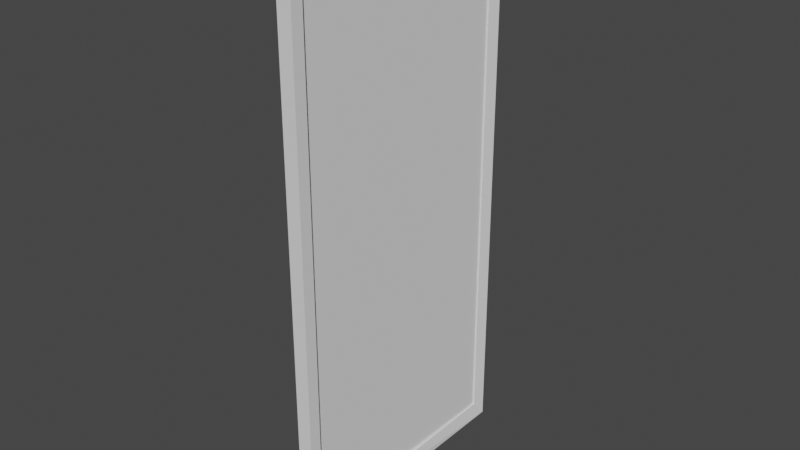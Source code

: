 # Source: door1.blend  (saved by Blender 3.1.7; exported with 4.5.12 LTS)
import bpy
from mathutils import Matrix  # noqa: F401  (used for matrix-valued properties, if any)

bpy.ops.wm.read_factory_settings(use_empty=True)
scene = bpy.context.scene
scene.name = 'Scene'

# ---- collections
col_collection = bpy.data.collections.new('Collection'); scene.collection.children.link(col_collection)

# ---- world
world_world = bpy.data.worlds.new('World'); scene.world = world_world
world_world.use_nodes = True; world_world.node_tree.nodes.clear()
_N = world_world.node_tree.nodes; _L = world_world.node_tree.links
n0 = _N.new('ShaderNodeOutputWorld'); n0.name = 'World Output'; n0.location = (300, 300)
n1 = _N.new('ShaderNodeBackground'); n1.name = 'Background'; n1.location = (10, 300)
n1.inputs[0].default_value = (0.05088, 0.05088, 0.05088, 1.0)
_L.new(n1.outputs[0], n0.inputs[0])
n0.is_active_output = True
world_world.color = (0.05088, 0.05088, 0.05088)
world_world.use_sun_shadow = False
world_world.sun_shadow_jitter_overblur = 0.0

# ---- meshes
me_cube = bpy.data.meshes.new('Cube')
me_cube.from_pydata([(-0.1789, -0.4539, -0.472), (-0.1789, -0.4539, 0.472), (-0.1789, 0.4539, -0.472), (-0.1789, 0.4539, 0.472), (0.1811, -0.4539, -0.472), (0.1811, -0.4539, 0.472), (0.1811, 0.4539, -0.472), (0.1811, 0.4539, 0.472), (-0.5, 0.5, -0.5), (-0.5, -0.5, -0.5), (-0.5, -0.5, 0.5), (-0.5, 0.5, 0.5), (0.5, 0.5, 0.5), (0.5, 0.5, -0.5), (0.5, -0.5, -0.5), (0.5, -0.5, 0.5), (-0.5, 0.4539, -0.472), (-0.5, -0.4539, -0.472), (-0.5, -0.4539, 0.472), (-0.5, 0.4539, 0.472), (0.3011, 0.4539, 0.472), (0.3011, 0.4539, -0.472), (0.5, -0.4539, -0.472), (0.5, -0.4539, 0.472), (-0.1789, 0.348, -0.472), (-0.1789, 0.358, -0.472), (-0.1789, 0.2471, -0.472), (-0.1789, 0.2571, -0.472), (-0.1789, 0.1463, -0.472), (-0.1789, 0.1563, -0.472), (-0.1789, 0.04543, -0.472), (-0.1789, 0.05543, -0.472), (-0.1789, -0.05543, -0.472), (-0.1789, -0.04543, -0.472), (-0.1789, -0.1563, -0.472), (-0.1789, -0.1463, -0.472), (-0.1789, -0.2571, -0.472), (-0.1789, -0.2471, -0.472), (-0.1789, -0.358, -0.472), (-0.1789, -0.348, -0.472), (-0.1789, -0.348, 0.472), (-0.1789, -0.358, 0.472), (-0.1789, -0.2471, 0.472), (-0.1789, -0.2571, 0.472), (-0.1789, -0.1463, 0.472), (-0.1789, -0.1563, 0.472), (-0.1789, -0.04543, 0.472), (-0.1789, -0.05543, 0.472), (-0.1789, 0.05543, 0.472), (-0.1789, 0.04543, 0.472), (-0.1789, 0.1563, 0.472), (-0.1789, 0.1463, 0.472), (-0.1789, 0.2571, 0.472), (-0.1789, 0.2471, 0.472), (-0.1789, 0.358, 0.472), (-0.1789, 0.348, 0.472), (0.1811, -0.348, -0.472), (0.1811, -0.358, -0.472), (0.1811, -0.2471, -0.472), (0.1811, -0.2571, -0.472), (0.1811, -0.1463, -0.472), (0.1811, -0.1563, -0.472), (0.1811, -0.04543, -0.472), (0.1811, -0.05543, -0.472), (0.1811, 0.05543, -0.472), (0.1811, 0.04543, -0.472), (0.1811, 0.1563, -0.472), (0.1811, 0.1463, -0.472), (0.1811, 0.2571, -0.472), (0.1811, 0.2471, -0.472), (0.1811, 0.348, -0.472), (0.1811, 0.348, 0.472), (0.1811, 0.358, 0.472), (0.1811, 0.2471, 0.472), (0.1811, 0.2571, 0.472), (0.1811, 0.1463, 0.472), (0.1811, 0.1563, 0.472), (0.1811, 0.04543, 0.472), (0.1811, 0.05543, 0.472), (0.1811, -0.05543, 0.472), (0.1811, -0.04543, 0.472), (0.1811, -0.1563, 0.472), (0.1811, -0.1463, 0.472), (0.1811, -0.2571, 0.472), (0.1811, -0.2471, 0.472), (0.1811, -0.358, 0.472), (0.1811, -0.348, 0.472), (-0.1789, 0.4539, -0.4353), (-0.1789, -0.348, 0.4236), (-0.1789, -0.358, 0.4343), (-0.1789, -0.2471, 0.3155), (-0.1789, -0.2571, 0.3262), (-0.1789, -0.1463, 0.2075), (-0.1789, -0.1563, 0.2182), (-0.1789, -0.04543, 0.09947), (-0.1789, -0.05543, 0.1102), (-0.1789, 0.05543, -0.008551), (-0.1789, 0.04543, 0.00216), (-0.1789, 0.1563, -0.1166), (-0.1789, 0.1463, -0.1059), (-0.1789, 0.2571, -0.2246), (-0.1789, 0.2471, -0.2139), (-0.1789, 0.358, -0.3326), (-0.1789, 0.348, -0.3219), (-0.1789, -0.3932, 0.472), (-0.1789, -0.4539, 0.3991), (-0.1789, -0.348, 0.2856), (-0.1789, -0.2471, 0.1774), (-0.1789, -0.1463, 0.06928), (-0.1789, -0.04543, -0.03887), (-0.1789, 0.05543, -0.147), (-0.1789, 0.1563, -0.2552), (-0.1789, 0.2571, -0.3633), (-0.1789, 0.358, -0.4715), (-0.1789, 0.3585, -0.472), (-0.1789, -0.358, 0.2963), (-0.1789, -0.2571, 0.1882), (-0.1789, -0.1563, 0.08), (-0.1789, -0.05543, -0.02815), (-0.1789, 0.04543, -0.1363), (-0.1789, 0.1463, -0.2445), (-0.1789, 0.2471, -0.3526), (-0.1789, 0.348, -0.4608), (0.1811, 0.4539, -0.4357), (0.1811, 0.348, -0.3205), (0.1811, 0.358, -0.3314), (0.1811, 0.2471, -0.2107), (0.1811, 0.2571, -0.2216), (0.1811, 0.1463, -0.1009), (0.1811, 0.1563, -0.1117), (0.1811, 0.04543, 0.008953), (0.1811, 0.05543, -0.001935), (0.1811, -0.05543, 0.1188), (0.1811, -0.04543, 0.1079), (0.1811, -0.1563, 0.2286), (0.1811, -0.1463, 0.2177), (0.1811, -0.2571, 0.3384), (0.1811, -0.2471, 0.3275), (0.1811, -0.358, 0.4482), (0.1811, -0.348, 0.4373), (0.1811, -0.3799, 0.472), (0.1811, -0.4539, 0.4048), (0.1811, 0.348, -0.462), (0.1811, 0.3573, -0.472), (0.1811, 0.2471, -0.3529), (0.1811, 0.1463, -0.2439), (0.1811, 0.04543, -0.1349), (0.1811, -0.05543, -0.02589), (0.1811, -0.1563, 0.08313), (0.1811, -0.2571, 0.1921), (0.1811, -0.358, 0.3012), (0.1811, 0.2571, -0.3637), (0.1811, 0.1563, -0.2547), (0.1811, 0.05543, -0.1457), (0.1811, -0.04543, -0.0367), (0.1811, -0.1463, 0.07232), (0.1811, -0.2471, 0.1813), (0.1811, -0.348, 0.2904)], [], [(98, 50, 53, 101), (8, 11, 12, 13), (134, 81, 84, 137), (14, 15, 10, 9), (8, 13, 14, 9), (12, 11, 10, 15), (17, 16, 8, 9), (18, 17, 9, 10), (19, 18, 10, 11), (16, 19, 11, 8), (20, 21, 13, 12), (21, 22, 14, 13), (23, 20, 12, 15), (22, 23, 15, 14), (100, 52, 55, 103), (1, 105, 0, 17, 18), (2, 87, 3, 19, 16), (7, 123, 6, 21, 20), (136, 83, 86, 139), (4, 141, 5, 23, 22), (3, 54, 55, 52, 53, 50, 51, 48, 49, 46, 47, 44, 45, 42, 43, 40, 41, 104, 1, 18, 19), (89, 104, 41), (88, 40, 43, 91), (90, 42, 45, 93), (92, 44, 47, 95), (94, 46, 49, 97), (96, 48, 51, 99), (102, 54, 3, 87), (5, 140, 85, 86, 83, 84, 81, 82, 79, 80, 77, 78, 75, 76, 73, 74, 71, 72, 7, 20, 23), (123, 7, 72, 125), (124, 71, 74, 127), (126, 73, 76, 129), (128, 75, 78, 131), (130, 77, 80, 133), (132, 79, 82, 135), (138, 85, 140), (106, 39, 38, 115), (107, 37, 36, 116), (108, 35, 34, 117), (109, 33, 32, 118), (110, 31, 30, 119), (111, 29, 28, 120), (112, 27, 26, 121), (113, 25, 24, 122), (0, 38, 39, 36, 37, 34, 35, 32, 33, 30, 31, 28, 29, 26, 27, 24, 25, 114, 2, 16, 17), (142, 70, 143), (144, 69, 68, 151), (145, 67, 66, 152), (146, 65, 64, 153), (147, 63, 62, 154), (148, 61, 60, 155), (149, 59, 58, 156), (150, 57, 56, 157), (6, 143, 70, 68, 69, 66, 67, 64, 65, 62, 63, 60, 61, 58, 59, 56, 57, 4, 22, 21), (54, 102, 103, 55), (52, 100, 101, 53), (107, 116, 106, 115, 105, 1, 104, 89, 88, 91, 90, 93, 92, 95, 94, 97, 96, 99, 98, 101, 100, 103, 102, 87, 2, 114, 113, 122, 112, 121, 111, 120, 110, 119, 109, 118, 108, 117), (50, 98, 99, 51), (48, 96, 97, 49), (46, 94, 95, 47), (44, 92, 93, 45), (42, 90, 91, 43), (40, 88, 89, 41), (25, 113, 114), (27, 112, 122, 24), (29, 111, 121, 26), (31, 110, 120, 28), (33, 109, 119, 30), (35, 108, 118, 32), (37, 107, 117, 34), (39, 106, 116, 36), (0, 105, 115, 38), (85, 138, 139, 86), (83, 136, 137, 84), (144, 151, 142, 143, 6, 123, 125, 124, 127, 126, 129, 128, 131, 130, 133, 132, 135, 134, 137, 136, 139, 138, 140, 5, 141, 150, 157, 149, 156, 148, 155, 147, 154, 146, 153, 145, 152), (81, 134, 135, 82), (79, 132, 133, 80), (77, 130, 131, 78), (75, 128, 129, 76), (73, 126, 127, 74), (71, 124, 125, 72), (59, 149, 157, 56), (61, 148, 156, 58), (63, 147, 155, 60), (65, 146, 154, 62), (67, 145, 153, 64), (69, 144, 152, 66), (70, 142, 151, 68), (57, 150, 141, 4)])
_uv = me_cube.uv_layers.new(name='UVMap')
_uv.uv.foreach_set('vector', [0.4691, 0.168, 0.625, 0.168, 0.625, 0.1931, 0.4434, 0.1931, 0.375, 0.25, 0.625, 0.25, 0.625, 0.5, 0.375, 0.5, 0.5605, 0.668, 0.625, 0.668, 0.625, 0.6931, 0.5867, 0.6931, 0.375, 0.75, 0.625, 0.75, 0.625, 1.0, 0.375, 1.0, 0.125, 0.5, 0.375, 0.5, 0.375, 0.75, 0.125, 0.75, 0.625, 0.5, 0.875, 0.5, 0.875, 0.75, 0.625, 0.75, 0.375, 0.0, 0.375, 0.25, 0.375, 0.25, 0.375, 0.0, 0.625, 0.0, 0.375, 0.0, 0.375, 0.0, 0.625, 0.0, 0.625, 0.25, 0.625, 0.0, 0.625, 0.0, 0.625, 0.25, 0.375, 0.25, 0.625, 0.25, 0.625, 0.25, 0.375, 0.25, 0.625, 0.5, 0.375, 0.5, 0.375, 0.5, 0.625, 0.5, 0.375, 0.5, 0.375, 0.75, 0.375, 0.75, 0.375, 0.5, 0.625, 0.75, 0.625, 0.5, 0.625, 0.5, 0.625, 0.75, 0.375, 0.75, 0.625, 0.75, 0.625, 0.75, 0.375, 0.75, 0.4405, 0.1958, 0.625, 0.1958, 0.625, 0.2208, 0.4147, 0.2208, 0.625, 0.0, 0.6057, 0.0, 0.375, 0.0, 0.375, 0.0, 0.625, 0.0, 0.375, 0.25, 0.3847, 0.25, 0.625, 0.25, 0.625, 0.25, 0.375, 0.25, 0.625, 0.5, 0.3846, 0.5, 0.375, 0.5, 0.375, 0.5, 0.625, 0.5, 0.5896, 0.6958, 0.625, 0.6958, 0.625, 0.7208, 0.6158, 0.7208, 0.375, 0.75, 0.6072, 0.75, 0.625, 0.75, 0.625, 0.75, 0.375, 0.75, 0.625, 0.25, 0.625, 0.2236, 0.625, 0.2208, 0.625, 0.1958, 0.625, 0.1931, 0.625, 0.168, 0.625, 0.1653, 0.625, 0.1403, 0.625, 0.1375, 0.625, 0.1125, 0.625, 0.1097, 0.625, 0.08471, 0.625, 0.08196, 0.625, 0.05693, 0.625, 0.05418, 0.625, 0.02915, 0.625, 0.0264, 0.625, 0.01669, 0.625, 0.0, 0.625, 0.0, 0.625, 0.25, 0.615, 0.0264, 0.625, 0.01669, 0.625, 0.0264, 0.6122, 0.02915, 0.625, 0.02915, 0.625, 0.05418, 0.5864, 0.05418, 0.5836, 0.05693, 0.625, 0.05693, 0.625, 0.08196, 0.5578, 0.08196, 0.555, 0.08471, 0.625, 0.08471, 0.625, 0.1097, 0.5292, 0.1097, 0.5263, 0.1125, 0.625, 0.1125, 0.625, 0.1375, 0.5006, 0.1375, 0.4977, 0.1403, 0.625, 0.1403, 0.625, 0.1653, 0.472, 0.1653, 0.4119, 0.2236, 0.625, 0.2236, 0.625, 0.25, 0.3847, 0.25, 0.625, 0.75, 0.625, 0.7296, 0.625, 0.7236, 0.625, 0.7208, 0.625, 0.6958, 0.625, 0.6931, 0.625, 0.668, 0.625, 0.6653, 0.625, 0.6403, 0.625, 0.6375, 0.625, 0.6125, 0.625, 0.6097, 0.625, 0.5847, 0.625, 0.582, 0.625, 0.5569, 0.625, 0.5542, 0.625, 0.5292, 0.625, 0.5264, 0.625, 0.5, 0.625, 0.5, 0.625, 0.75, 0.3846, 0.5, 0.625, 0.5, 0.625, 0.5264, 0.4122, 0.5264, 0.4151, 0.5292, 0.625, 0.5292, 0.625, 0.5542, 0.4413, 0.5542, 0.4442, 0.5569, 0.625, 0.5569, 0.625, 0.582, 0.4704, 0.582, 0.4733, 0.5847, 0.625, 0.5847, 0.625, 0.6097, 0.4995, 0.6097, 0.5024, 0.6125, 0.625, 0.6125, 0.625, 0.6375, 0.5286, 0.6375, 0.5315, 0.6403, 0.625, 0.6403, 0.625, 0.6653, 0.5576, 0.6653, 0.6187, 0.7236, 0.625, 0.7236, 0.625, 0.7296, 0.5756, 0.02915, 0.375, 0.02915, 0.375, 0.0264, 0.5785, 0.0264, 0.547, 0.05693, 0.375, 0.05693, 0.375, 0.05418, 0.5498, 0.05418, 0.5183, 0.08471, 0.375, 0.08471, 0.375, 0.08196, 0.5212, 0.08196, 0.4897, 0.1125, 0.375, 0.1125, 0.375, 0.1097, 0.4925, 0.1097, 0.4611, 0.1403, 0.375, 0.1403, 0.375, 0.1375, 0.4639, 0.1375, 0.4324, 0.168, 0.375, 0.168, 0.375, 0.1653, 0.4353, 0.1653, 0.4038, 0.1958, 0.375, 0.1958, 0.375, 0.1931, 0.4066, 0.1931, 0.3751, 0.2236, 0.375, 0.2236, 0.375, 0.2208, 0.378, 0.2208, 0.375, 0.0, 0.375, 0.0264, 0.375, 0.02915, 0.375, 0.05418, 0.375, 0.05693, 0.375, 0.08196, 0.375, 0.08471, 0.375, 0.1097, 0.375, 0.1125, 0.375, 0.1375, 0.375, 0.1403, 0.375, 0.1653, 0.375, 0.168, 0.375, 0.1931, 0.375, 0.1958, 0.375, 0.2208, 0.375, 0.2236, 0.375, 0.2237, 0.375, 0.25, 0.375, 0.25, 0.375, 0.0, 0.3777, 0.5292, 0.375, 0.5292, 0.375, 0.5266, 0.4065, 0.5569, 0.375, 0.5569, 0.375, 0.5542, 0.4037, 0.5542, 0.4354, 0.5847, 0.375, 0.5847, 0.375, 0.582, 0.4325, 0.582, 0.4643, 0.6125, 0.375, 0.6125, 0.375, 0.6097, 0.4614, 0.6097, 0.4931, 0.6403, 0.375, 0.6403, 0.375, 0.6375, 0.4903, 0.6375, 0.522, 0.668, 0.375, 0.668, 0.375, 0.6653, 0.5192, 0.6653, 0.5509, 0.6958, 0.375, 0.6958, 0.375, 0.6931, 0.548, 0.6931, 0.5798, 0.7236, 0.375, 0.7236, 0.375, 0.7208, 0.5769, 0.7208, 0.375, 0.5, 0.375, 0.5266, 0.375, 0.5292, 0.375, 0.5542, 0.375, 0.5569, 0.375, 0.582, 0.375, 0.5847, 0.375, 0.6097, 0.375, 0.6125, 0.375, 0.6375, 0.375, 0.6403, 0.375, 0.6653, 0.375, 0.668, 0.375, 0.6931, 0.375, 0.6958, 0.375, 0.7208, 0.375, 0.7236, 0.375, 0.75, 0.375, 0.75, 0.375, 0.5, 0.625, 0.2236, 0.4119, 0.2236, 0.4147, 0.2208, 0.625, 0.2208, 0.625, 0.1958, 0.4405, 0.1958, 0.4434, 0.1931, 0.625, 0.1931, 0.547, 0.05693, 0.5498, 0.05418, 0.5756, 0.02915, 0.5785, 0.0264, 0.6057, 0.0, 0.625, 0.0, 0.625, 0.01669, 0.615, 0.0264, 0.6122, 0.02915, 0.5864, 0.05418, 0.5836, 0.05693, 0.5578, 0.08196, 0.555, 0.08471, 0.5292, 0.1097, 0.5263, 0.1125, 0.5006, 0.1375, 0.4977, 0.1403, 0.472, 0.1653, 0.4691, 0.168, 0.4434, 0.1931, 0.4405, 0.1958, 0.4147, 0.2208, 0.4119, 0.2236, 0.3847, 0.25, 0.375, 0.25, 0.375, 0.2237, 0.3751, 0.2236, 0.378, 0.2208, 0.4038, 0.1958, 0.4066, 0.1931, 0.4324, 0.168, 0.4353, 0.1653, 0.4611, 0.1403, 0.4639, 0.1375, 0.4897, 0.1125, 0.4925, 0.1097, 0.5183, 0.08471, 0.5212, 0.08196, 0.625, 0.168, 0.4691, 0.168, 0.472, 0.1653, 0.625, 0.1653, 0.625, 0.1403, 0.4977, 0.1403, 0.5006, 0.1375, 0.625, 0.1375, 0.625, 0.1125, 0.5263, 0.1125, 0.5292, 0.1097, 0.625, 0.1097, 0.625, 0.08471, 0.555, 0.08471, 0.5578, 0.08196, 0.625, 0.08196, 0.625, 0.05693, 0.5836, 0.05693, 0.5864, 0.05418, 0.625, 0.05418, 0.625, 0.02915, 0.6122, 0.02915, 0.615, 0.0264, 0.625, 0.0264, 0.375, 0.2236, 0.3751, 0.2236, 0.375, 0.2237, 0.375, 0.1958, 0.4038, 0.1958, 0.378, 0.2208, 0.375, 0.2208, 0.375, 0.168, 0.4324, 0.168, 0.4066, 0.1931, 0.375, 0.1931, 0.375, 0.1403, 0.4611, 0.1403, 0.4353, 0.1653, 0.375, 0.1653, 0.375, 0.1125, 0.4897, 0.1125, 0.4639, 0.1375, 0.375, 0.1375, 0.375, 0.08471, 0.5183, 0.08471, 0.4925, 0.1097, 0.375, 0.1097, 0.375, 0.05693, 0.547, 0.05693, 0.5212, 0.08196, 0.375, 0.08196, 0.375, 0.02915, 0.5756, 0.02915, 0.5498, 0.05418, 0.375, 0.05418, 0.375, 0.0, 0.6057, 0.0, 0.5785, 0.0264, 0.375, 0.0264, 0.625, 0.7236, 0.6187, 0.7236, 0.6158, 0.7208, 0.625, 0.7208, 0.625, 0.6958, 0.5896, 0.6958, 0.5867, 0.6931, 0.625, 0.6931, 0.4065, 0.5569, 0.4037, 0.5542, 0.3777, 0.5292, 0.375, 0.5266, 0.375, 0.5, 0.3846, 0.5, 0.4122, 0.5264, 0.4151, 0.5292, 0.4413, 0.5542, 0.4442, 0.5569, 0.4704, 0.582, 0.4733, 0.5847, 0.4995, 0.6097, 0.5024, 0.6125, 0.5286, 0.6375, 0.5315, 0.6403, 0.5576, 0.6653, 0.5605, 0.668, 0.5867, 0.6931, 0.5896, 0.6958, 0.6158, 0.7208, 0.6187, 0.7236, 0.625, 0.7296, 0.625, 0.75, 0.6072, 0.75, 0.5798, 0.7236, 0.5769, 0.7208, 0.5509, 0.6958, 0.548, 0.6931, 0.522, 0.668, 0.5192, 0.6653, 0.4931, 0.6403, 0.4903, 0.6375, 0.4643, 0.6125, 0.4614, 0.6097, 0.4354, 0.5847, 0.4325, 0.582, 0.625, 0.668, 0.5605, 0.668, 0.5576, 0.6653, 0.625, 0.6653, 0.625, 0.6403, 0.5315, 0.6403, 0.5286, 0.6375, 0.625, 0.6375, 0.625, 0.6125, 0.5024, 0.6125, 0.4995, 0.6097, 0.625, 0.6097, 0.625, 0.5847, 0.4733, 0.5847, 0.4704, 0.582, 0.625, 0.582, 0.625, 0.5569, 0.4442, 0.5569, 0.4413, 0.5542, 0.625, 0.5542, 0.625, 0.5292, 0.4151, 0.5292, 0.4122, 0.5264, 0.625, 0.5264, 0.375, 0.6958, 0.5509, 0.6958, 0.5769, 0.7208, 0.375, 0.7208, 0.375, 0.668, 0.522, 0.668, 0.548, 0.6931, 0.375, 0.6931, 0.375, 0.6403, 0.4931, 0.6403, 0.5192, 0.6653, 0.375, 0.6653, 0.375, 0.6125, 0.4643, 0.6125, 0.4903, 0.6375, 0.375, 0.6375, 0.375, 0.5847, 0.4354, 0.5847, 0.4614, 0.6097, 0.375, 0.6097, 0.375, 0.5569, 0.4065, 0.5569, 0.4325, 0.582, 0.375, 0.582, 0.375, 0.5292, 0.3777, 0.5292, 0.4037, 0.5542, 0.375, 0.5542, 0.375, 0.7236, 0.5798, 0.7236, 0.6072, 0.75, 0.375, 0.75])
me_cube.use_remesh_fix_poles = True
me_cube.use_remesh_preserve_attributes = False
me_cube.update()

# ---- objects
ob_door = bpy.data.objects.new('Door', me_cube)

# ---- transforms, parenting, visibility, modifiers, constraints
ob_door.location = (0.0, 0.0, 0.0)
ob_door.scale = (0.05, 0.9, 1.9)

# ---- collection membership
col_collection.objects.link(ob_door)

# ---- scene / render settings (as saved in the file)
scene.frame_start = 1; scene.frame_end = 250; scene.frame_set(1)
scene.render.engine = 'BLENDER_EEVEE_NEXT'
scene.cycles.sampling_pattern = 'TABULATED_SOBOL'
scene.cycles.use_light_tree = False
scene.view_settings.view_transform = 'Filmic'
bpy.context.view_layer.update()

# ---- added for rendering (the .blend has no active camera and no usable light): camera, sun
cam_auto = bpy.data.cameras.new('AutoCamera')
cam_auto.lens = 50.0
cam_auto.sensor_width = 36.0
cam_auto.clip_end = 1000.0
ob_auto_camera = bpy.data.objects.new('AutoCamera', cam_auto)
scene.collection.objects.link(ob_auto_camera)
ob_auto_camera.location = (1.94572, -2.33487, 1.55658)
ob_auto_camera.rotation_euler = (1.09748, -7.21219e-08, 0.694738)
scene.camera = ob_auto_camera
light_auto_sun = bpy.data.lights.new('AutoSun', 'SUN')
light_auto_sun.energy = 3.0
light_auto_sun.angle = 0.0523599
ob_auto_sun = bpy.data.objects.new('AutoSun', light_auto_sun)
scene.collection.objects.link(ob_auto_sun)
ob_auto_sun.rotation_euler = (0.872665, 0.174533, 0.523599)
bpy.context.view_layer.update()
